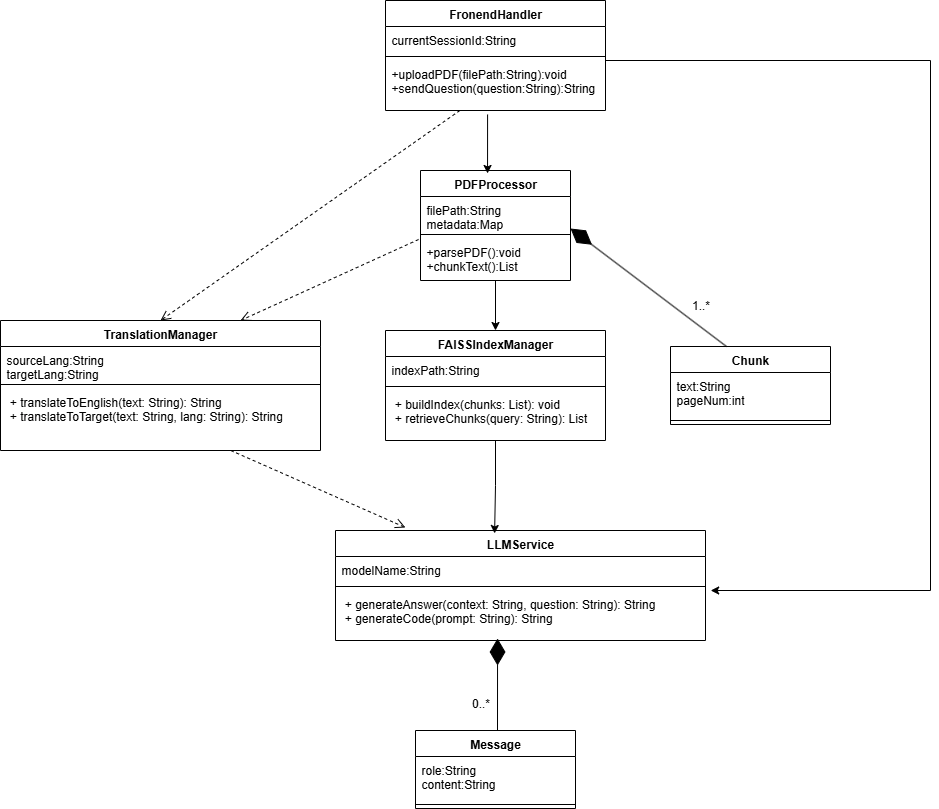

The diagram above was exported from draw.io. Its source (the exported page's mxGraphModel, read from the mxfile embedded in the PNG):
<mxGraphModel dx="2492" dy="749" grid="1" gridSize="10" guides="1" tooltips="1" connect="1" arrows="1" fold="1" page="1" pageScale="1" pageWidth="827" pageHeight="1169" math="0" shadow="0">
  <root>
    <mxCell id="WIyWlLk6GJQsqaUBKTNV-0" />
    <mxCell id="WIyWlLk6GJQsqaUBKTNV-1" parent="WIyWlLk6GJQsqaUBKTNV-0" />
    <mxCell id="RPbdSiPH8oHsi0yVm2Go-35" style="edgeStyle=orthogonalEdgeStyle;rounded=0;orthogonalLoop=1;jettySize=auto;html=1;entryX=1.014;entryY=0;entryDx=0;entryDy=0;entryPerimeter=0;" edge="1" parent="WIyWlLk6GJQsqaUBKTNV-1" source="RPbdSiPH8oHsi0yVm2Go-0" target="RPbdSiPH8oHsi0yVm2Go-24">
      <mxGeometry relative="1" as="geometry">
        <mxPoint x="590" y="610" as="targetPoint" />
        <Array as="points">
          <mxPoint x="800" y="80" />
          <mxPoint x="800" y="610" />
        </Array>
      </mxGeometry>
    </mxCell>
    <mxCell id="RPbdSiPH8oHsi0yVm2Go-0" value="FronendHandler" style="swimlane;fontStyle=1;align=center;verticalAlign=top;childLayout=stackLayout;horizontal=1;startSize=26;horizontalStack=0;resizeParent=1;resizeParentMax=0;resizeLast=0;collapsible=1;marginBottom=0;whiteSpace=wrap;html=1;" vertex="1" parent="WIyWlLk6GJQsqaUBKTNV-1">
      <mxGeometry x="255" y="20" width="220" height="110" as="geometry" />
    </mxCell>
    <mxCell id="RPbdSiPH8oHsi0yVm2Go-1" value="currentSessionId:String" style="text;strokeColor=none;fillColor=none;align=left;verticalAlign=top;spacingLeft=4;spacingRight=4;overflow=hidden;rotatable=0;points=[[0,0.5],[1,0.5]];portConstraint=eastwest;whiteSpace=wrap;html=1;" vertex="1" parent="RPbdSiPH8oHsi0yVm2Go-0">
      <mxGeometry y="26" width="220" height="26" as="geometry" />
    </mxCell>
    <mxCell id="RPbdSiPH8oHsi0yVm2Go-2" value="" style="line;strokeWidth=1;fillColor=none;align=left;verticalAlign=middle;spacingTop=-1;spacingLeft=3;spacingRight=3;rotatable=0;labelPosition=right;points=[];portConstraint=eastwest;strokeColor=inherit;" vertex="1" parent="RPbdSiPH8oHsi0yVm2Go-0">
      <mxGeometry y="52" width="220" height="8" as="geometry" />
    </mxCell>
    <mxCell id="RPbdSiPH8oHsi0yVm2Go-3" value="+uploadPDF(filePath:String):void&lt;div&gt;+sendQuestion(question:String):String&lt;/div&gt;" style="text;strokeColor=none;fillColor=none;align=left;verticalAlign=top;spacingLeft=4;spacingRight=4;overflow=hidden;rotatable=0;points=[[0,0.5],[1,0.5]];portConstraint=eastwest;whiteSpace=wrap;html=1;" vertex="1" parent="RPbdSiPH8oHsi0yVm2Go-0">
      <mxGeometry y="60" width="220" height="50" as="geometry" />
    </mxCell>
    <mxCell id="RPbdSiPH8oHsi0yVm2Go-32" style="edgeStyle=orthogonalEdgeStyle;rounded=0;orthogonalLoop=1;jettySize=auto;html=1;entryX=0.5;entryY=0;entryDx=0;entryDy=0;" edge="1" parent="WIyWlLk6GJQsqaUBKTNV-1" source="RPbdSiPH8oHsi0yVm2Go-4" target="RPbdSiPH8oHsi0yVm2Go-13">
      <mxGeometry relative="1" as="geometry" />
    </mxCell>
    <mxCell id="RPbdSiPH8oHsi0yVm2Go-4" value="PDFProcessor" style="swimlane;fontStyle=1;align=center;verticalAlign=top;childLayout=stackLayout;horizontal=1;startSize=26;horizontalStack=0;resizeParent=1;resizeParentMax=0;resizeLast=0;collapsible=1;marginBottom=0;whiteSpace=wrap;html=1;" vertex="1" parent="WIyWlLk6GJQsqaUBKTNV-1">
      <mxGeometry x="290" y="190" width="150" height="110" as="geometry" />
    </mxCell>
    <mxCell id="RPbdSiPH8oHsi0yVm2Go-5" value="filePath:String&lt;div&gt;metadata:Map&lt;/div&gt;" style="text;strokeColor=none;fillColor=none;align=left;verticalAlign=top;spacingLeft=4;spacingRight=4;overflow=hidden;rotatable=0;points=[[0,0.5],[1,0.5]];portConstraint=eastwest;whiteSpace=wrap;html=1;" vertex="1" parent="RPbdSiPH8oHsi0yVm2Go-4">
      <mxGeometry y="26" width="150" height="34" as="geometry" />
    </mxCell>
    <mxCell id="RPbdSiPH8oHsi0yVm2Go-6" value="" style="line;strokeWidth=1;fillColor=none;align=left;verticalAlign=middle;spacingTop=-1;spacingLeft=3;spacingRight=3;rotatable=0;labelPosition=right;points=[];portConstraint=eastwest;strokeColor=inherit;" vertex="1" parent="RPbdSiPH8oHsi0yVm2Go-4">
      <mxGeometry y="60" width="150" height="8" as="geometry" />
    </mxCell>
    <mxCell id="RPbdSiPH8oHsi0yVm2Go-7" value="+parsePDF():void&lt;div&gt;+chunkText():List&lt;/div&gt;" style="text;strokeColor=none;fillColor=none;align=left;verticalAlign=top;spacingLeft=4;spacingRight=4;overflow=hidden;rotatable=0;points=[[0,0.5],[1,0.5]];portConstraint=eastwest;whiteSpace=wrap;html=1;" vertex="1" parent="RPbdSiPH8oHsi0yVm2Go-4">
      <mxGeometry y="68" width="150" height="42" as="geometry" />
    </mxCell>
    <mxCell id="RPbdSiPH8oHsi0yVm2Go-9" value="TranslationManager" style="swimlane;fontStyle=1;align=center;verticalAlign=top;childLayout=stackLayout;horizontal=1;startSize=26;horizontalStack=0;resizeParent=1;resizeParentMax=0;resizeLast=0;collapsible=1;marginBottom=0;whiteSpace=wrap;html=1;" vertex="1" parent="WIyWlLk6GJQsqaUBKTNV-1">
      <mxGeometry x="-130" y="340" width="320" height="130" as="geometry" />
    </mxCell>
    <mxCell id="RPbdSiPH8oHsi0yVm2Go-10" value="sourceLang:String&lt;div&gt;targetLang:String&lt;/div&gt;" style="text;strokeColor=none;fillColor=none;align=left;verticalAlign=top;spacingLeft=4;spacingRight=4;overflow=hidden;rotatable=0;points=[[0,0.5],[1,0.5]];portConstraint=eastwest;whiteSpace=wrap;html=1;" vertex="1" parent="RPbdSiPH8oHsi0yVm2Go-9">
      <mxGeometry y="26" width="320" height="34" as="geometry" />
    </mxCell>
    <mxCell id="RPbdSiPH8oHsi0yVm2Go-11" value="" style="line;strokeWidth=1;fillColor=none;align=left;verticalAlign=middle;spacingTop=-1;spacingLeft=3;spacingRight=3;rotatable=0;labelPosition=right;points=[];portConstraint=eastwest;strokeColor=inherit;" vertex="1" parent="RPbdSiPH8oHsi0yVm2Go-9">
      <mxGeometry y="60" width="320" height="8" as="geometry" />
    </mxCell>
    <mxCell id="RPbdSiPH8oHsi0yVm2Go-12" value="&lt;div&gt;&amp;nbsp;+ translateToEnglish(text: String): String&lt;/div&gt;&lt;div&gt;&amp;nbsp;+ translateToTarget(text: String, lang: String): String&lt;/div&gt;" style="text;strokeColor=none;fillColor=none;align=left;verticalAlign=top;spacingLeft=4;spacingRight=4;overflow=hidden;rotatable=0;points=[[0,0.5],[1,0.5]];portConstraint=eastwest;whiteSpace=wrap;html=1;" vertex="1" parent="RPbdSiPH8oHsi0yVm2Go-9">
      <mxGeometry y="68" width="320" height="62" as="geometry" />
    </mxCell>
    <mxCell id="RPbdSiPH8oHsi0yVm2Go-13" value="FAISSIndexManager" style="swimlane;fontStyle=1;align=center;verticalAlign=top;childLayout=stackLayout;horizontal=1;startSize=26;horizontalStack=0;resizeParent=1;resizeParentMax=0;resizeLast=0;collapsible=1;marginBottom=0;whiteSpace=wrap;html=1;" vertex="1" parent="WIyWlLk6GJQsqaUBKTNV-1">
      <mxGeometry x="255" y="350" width="220" height="110" as="geometry" />
    </mxCell>
    <mxCell id="RPbdSiPH8oHsi0yVm2Go-14" value="indexPath:String" style="text;strokeColor=none;fillColor=none;align=left;verticalAlign=top;spacingLeft=4;spacingRight=4;overflow=hidden;rotatable=0;points=[[0,0.5],[1,0.5]];portConstraint=eastwest;whiteSpace=wrap;html=1;" vertex="1" parent="RPbdSiPH8oHsi0yVm2Go-13">
      <mxGeometry y="26" width="220" height="26" as="geometry" />
    </mxCell>
    <mxCell id="RPbdSiPH8oHsi0yVm2Go-15" value="" style="line;strokeWidth=1;fillColor=none;align=left;verticalAlign=middle;spacingTop=-1;spacingLeft=3;spacingRight=3;rotatable=0;labelPosition=right;points=[];portConstraint=eastwest;strokeColor=inherit;" vertex="1" parent="RPbdSiPH8oHsi0yVm2Go-13">
      <mxGeometry y="52" width="220" height="8" as="geometry" />
    </mxCell>
    <mxCell id="RPbdSiPH8oHsi0yVm2Go-16" value="&lt;div&gt;&amp;nbsp;+ buildIndex(chunks: List): void&lt;/div&gt;&lt;div&gt;&amp;nbsp;+ retrieveChunks(query: String): List&lt;/div&gt;" style="text;strokeColor=none;fillColor=none;align=left;verticalAlign=top;spacingLeft=4;spacingRight=4;overflow=hidden;rotatable=0;points=[[0,0.5],[1,0.5]];portConstraint=eastwest;whiteSpace=wrap;html=1;" vertex="1" parent="RPbdSiPH8oHsi0yVm2Go-13">
      <mxGeometry y="60" width="220" height="50" as="geometry" />
    </mxCell>
    <mxCell id="RPbdSiPH8oHsi0yVm2Go-17" value="Chunk" style="swimlane;fontStyle=1;align=center;verticalAlign=top;childLayout=stackLayout;horizontal=1;startSize=26;horizontalStack=0;resizeParent=1;resizeParentMax=0;resizeLast=0;collapsible=1;marginBottom=0;whiteSpace=wrap;html=1;" vertex="1" parent="WIyWlLk6GJQsqaUBKTNV-1">
      <mxGeometry x="540" y="366" width="160" height="78" as="geometry" />
    </mxCell>
    <mxCell id="RPbdSiPH8oHsi0yVm2Go-18" value="text:String&lt;div&gt;pageNum:int&lt;/div&gt;" style="text;strokeColor=none;fillColor=none;align=left;verticalAlign=top;spacingLeft=4;spacingRight=4;overflow=hidden;rotatable=0;points=[[0,0.5],[1,0.5]];portConstraint=eastwest;whiteSpace=wrap;html=1;" vertex="1" parent="RPbdSiPH8oHsi0yVm2Go-17">
      <mxGeometry y="26" width="160" height="44" as="geometry" />
    </mxCell>
    <mxCell id="RPbdSiPH8oHsi0yVm2Go-19" value="" style="line;strokeWidth=1;fillColor=none;align=left;verticalAlign=middle;spacingTop=-1;spacingLeft=3;spacingRight=3;rotatable=0;labelPosition=right;points=[];portConstraint=eastwest;strokeColor=inherit;" vertex="1" parent="RPbdSiPH8oHsi0yVm2Go-17">
      <mxGeometry y="70" width="160" height="8" as="geometry" />
    </mxCell>
    <mxCell id="RPbdSiPH8oHsi0yVm2Go-21" value="LLMService" style="swimlane;fontStyle=1;align=center;verticalAlign=top;childLayout=stackLayout;horizontal=1;startSize=26;horizontalStack=0;resizeParent=1;resizeParentMax=0;resizeLast=0;collapsible=1;marginBottom=0;whiteSpace=wrap;html=1;" vertex="1" parent="WIyWlLk6GJQsqaUBKTNV-1">
      <mxGeometry x="205" y="550" width="370" height="110" as="geometry" />
    </mxCell>
    <mxCell id="RPbdSiPH8oHsi0yVm2Go-22" value="modelName:String" style="text;strokeColor=none;fillColor=none;align=left;verticalAlign=top;spacingLeft=4;spacingRight=4;overflow=hidden;rotatable=0;points=[[0,0.5],[1,0.5]];portConstraint=eastwest;whiteSpace=wrap;html=1;" vertex="1" parent="RPbdSiPH8oHsi0yVm2Go-21">
      <mxGeometry y="26" width="370" height="26" as="geometry" />
    </mxCell>
    <mxCell id="RPbdSiPH8oHsi0yVm2Go-23" value="" style="line;strokeWidth=1;fillColor=none;align=left;verticalAlign=middle;spacingTop=-1;spacingLeft=3;spacingRight=3;rotatable=0;labelPosition=right;points=[];portConstraint=eastwest;strokeColor=inherit;" vertex="1" parent="RPbdSiPH8oHsi0yVm2Go-21">
      <mxGeometry y="52" width="370" height="8" as="geometry" />
    </mxCell>
    <mxCell id="RPbdSiPH8oHsi0yVm2Go-24" value="&lt;div&gt;&amp;nbsp;+ generateAnswer(context: String, question: String): String&lt;/div&gt;&lt;div&gt;&amp;nbsp;+ generateCode(prompt: String): String&lt;/div&gt;" style="text;strokeColor=none;fillColor=none;align=left;verticalAlign=top;spacingLeft=4;spacingRight=4;overflow=hidden;rotatable=0;points=[[0,0.5],[1,0.5]];portConstraint=eastwest;whiteSpace=wrap;html=1;" vertex="1" parent="RPbdSiPH8oHsi0yVm2Go-21">
      <mxGeometry y="60" width="370" height="50" as="geometry" />
    </mxCell>
    <mxCell id="RPbdSiPH8oHsi0yVm2Go-25" value="Message" style="swimlane;fontStyle=1;align=center;verticalAlign=top;childLayout=stackLayout;horizontal=1;startSize=26;horizontalStack=0;resizeParent=1;resizeParentMax=0;resizeLast=0;collapsible=1;marginBottom=0;whiteSpace=wrap;html=1;" vertex="1" parent="WIyWlLk6GJQsqaUBKTNV-1">
      <mxGeometry x="285" y="750" width="160" height="78" as="geometry" />
    </mxCell>
    <mxCell id="RPbdSiPH8oHsi0yVm2Go-26" value="role:String&lt;div&gt;content:String&lt;/div&gt;" style="text;strokeColor=none;fillColor=none;align=left;verticalAlign=top;spacingLeft=4;spacingRight=4;overflow=hidden;rotatable=0;points=[[0,0.5],[1,0.5]];portConstraint=eastwest;whiteSpace=wrap;html=1;" vertex="1" parent="RPbdSiPH8oHsi0yVm2Go-25">
      <mxGeometry y="26" width="160" height="44" as="geometry" />
    </mxCell>
    <mxCell id="RPbdSiPH8oHsi0yVm2Go-27" value="" style="line;strokeWidth=1;fillColor=none;align=left;verticalAlign=middle;spacingTop=-1;spacingLeft=3;spacingRight=3;rotatable=0;labelPosition=right;points=[];portConstraint=eastwest;strokeColor=inherit;" vertex="1" parent="RPbdSiPH8oHsi0yVm2Go-25">
      <mxGeometry y="70" width="160" height="8" as="geometry" />
    </mxCell>
    <mxCell id="RPbdSiPH8oHsi0yVm2Go-29" value="" style="endArrow=classic;html=1;rounded=0;exitX=0.464;exitY=1.08;exitDx=0;exitDy=0;exitPerimeter=0;entryX=0.447;entryY=0.027;entryDx=0;entryDy=0;entryPerimeter=0;" edge="1" parent="WIyWlLk6GJQsqaUBKTNV-1" source="RPbdSiPH8oHsi0yVm2Go-3" target="RPbdSiPH8oHsi0yVm2Go-4">
      <mxGeometry width="50" height="50" relative="1" as="geometry">
        <mxPoint x="660" y="310" as="sourcePoint" />
        <mxPoint x="710" y="260" as="targetPoint" />
      </mxGeometry>
    </mxCell>
    <mxCell id="RPbdSiPH8oHsi0yVm2Go-30" value="" style="html=1;verticalAlign=bottom;endArrow=open;dashed=1;endSize=8;curved=0;rounded=0;entryX=0.5;entryY=0;entryDx=0;entryDy=0;" edge="1" parent="WIyWlLk6GJQsqaUBKTNV-1" source="RPbdSiPH8oHsi0yVm2Go-3" target="RPbdSiPH8oHsi0yVm2Go-9">
      <mxGeometry relative="1" as="geometry">
        <mxPoint x="720" y="290" as="sourcePoint" />
        <mxPoint x="640" y="290" as="targetPoint" />
      </mxGeometry>
    </mxCell>
    <mxCell id="RPbdSiPH8oHsi0yVm2Go-31" value="" style="html=1;verticalAlign=bottom;endArrow=open;dashed=1;endSize=8;curved=0;rounded=0;entryX=0.75;entryY=0;entryDx=0;entryDy=0;exitX=-0.013;exitY=0.024;exitDx=0;exitDy=0;exitPerimeter=0;" edge="1" parent="WIyWlLk6GJQsqaUBKTNV-1" source="RPbdSiPH8oHsi0yVm2Go-7" target="RPbdSiPH8oHsi0yVm2Go-9">
      <mxGeometry relative="1" as="geometry">
        <mxPoint x="499" y="210" as="sourcePoint" />
        <mxPoint x="200" y="420" as="targetPoint" />
      </mxGeometry>
    </mxCell>
    <mxCell id="RPbdSiPH8oHsi0yVm2Go-33" value="" style="html=1;verticalAlign=bottom;endArrow=open;dashed=1;endSize=8;curved=0;rounded=0;entryX=0.189;entryY=-0.027;entryDx=0;entryDy=0;entryPerimeter=0;" edge="1" parent="WIyWlLk6GJQsqaUBKTNV-1" source="RPbdSiPH8oHsi0yVm2Go-12" target="RPbdSiPH8oHsi0yVm2Go-21">
      <mxGeometry relative="1" as="geometry">
        <mxPoint x="368" y="300" as="sourcePoint" />
        <mxPoint x="190" y="381" as="targetPoint" />
      </mxGeometry>
    </mxCell>
    <mxCell id="RPbdSiPH8oHsi0yVm2Go-34" style="edgeStyle=orthogonalEdgeStyle;rounded=0;orthogonalLoop=1;jettySize=auto;html=1;entryX=0.43;entryY=0.027;entryDx=0;entryDy=0;entryPerimeter=0;" edge="1" parent="WIyWlLk6GJQsqaUBKTNV-1" source="RPbdSiPH8oHsi0yVm2Go-13" target="RPbdSiPH8oHsi0yVm2Go-21">
      <mxGeometry relative="1" as="geometry" />
    </mxCell>
    <mxCell id="RPbdSiPH8oHsi0yVm2Go-36" value="" style="endArrow=diamondThin;endFill=1;endSize=24;html=1;rounded=0;entryX=0.438;entryY=0.96;entryDx=0;entryDy=0;entryPerimeter=0;" edge="1" parent="WIyWlLk6GJQsqaUBKTNV-1" target="RPbdSiPH8oHsi0yVm2Go-24">
      <mxGeometry width="160" relative="1" as="geometry">
        <mxPoint x="367" y="750" as="sourcePoint" />
        <mxPoint x="760" y="590" as="targetPoint" />
        <Array as="points" />
      </mxGeometry>
    </mxCell>
    <mxCell id="RPbdSiPH8oHsi0yVm2Go-37" value="" style="endArrow=diamondThin;endFill=1;endSize=24;html=1;rounded=0;entryX=0.438;entryY=0.96;entryDx=0;entryDy=0;entryPerimeter=0;exitX=0.35;exitY=0;exitDx=0;exitDy=0;exitPerimeter=0;" edge="1" parent="WIyWlLk6GJQsqaUBKTNV-1" source="RPbdSiPH8oHsi0yVm2Go-17">
      <mxGeometry width="160" relative="1" as="geometry">
        <mxPoint x="590" y="360" as="sourcePoint" />
        <mxPoint x="440" y="248" as="targetPoint" />
        <Array as="points" />
      </mxGeometry>
    </mxCell>
    <mxCell id="RPbdSiPH8oHsi0yVm2Go-38" value="0..*" style="text;html=1;align=center;verticalAlign=middle;resizable=0;points=[];autosize=1;strokeColor=none;fillColor=none;" vertex="1" parent="WIyWlLk6GJQsqaUBKTNV-1">
      <mxGeometry x="330" y="708" width="40" height="30" as="geometry" />
    </mxCell>
    <mxCell id="RPbdSiPH8oHsi0yVm2Go-39" value="1..*" style="text;html=1;align=center;verticalAlign=middle;resizable=0;points=[];autosize=1;strokeColor=none;fillColor=none;" vertex="1" parent="WIyWlLk6GJQsqaUBKTNV-1">
      <mxGeometry x="550" y="310" width="40" height="30" as="geometry" />
    </mxCell>
  </root>
</mxGraphModel>